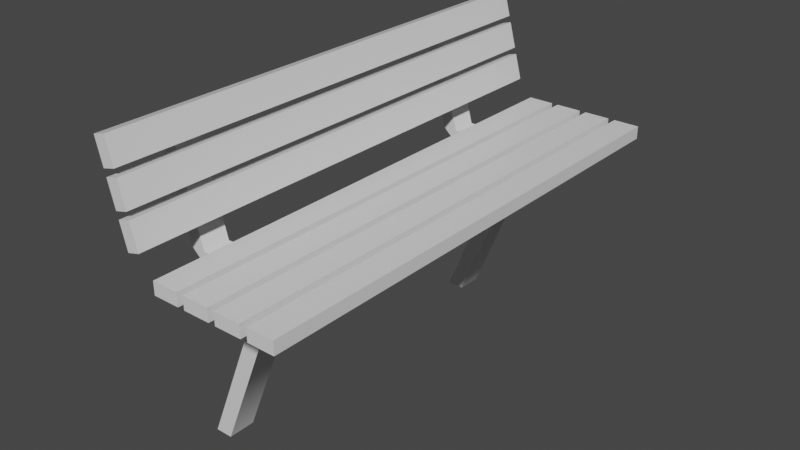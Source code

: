 # Source: parkbench.blend  (saved by Blender 3.1.7; exported with 4.5.12 LTS)
import bpy
from mathutils import Matrix  # noqa: F401  (used for matrix-valued properties, if any)

bpy.ops.wm.read_factory_settings(use_empty=True)
scene = bpy.context.scene
scene.name = 'Scene'

# ---- collections
col_parkbench = bpy.data.collections.new('parkbench'); scene.collection.children.link(col_parkbench)

# ---- materials (node trees are filled in below, after node groups)
mat_material = bpy.data.materials.new('Material')
mat_material.alpha_threshold = 0.0
mat_material.use_transparent_shadow = False
mat_material.line_color = (0.0, 0.0, 0.0, 1.0)

# ---- material node trees
mat_material.use_nodes = True; mat_material.node_tree.nodes.clear()
_N = mat_material.node_tree.nodes; _L = mat_material.node_tree.links
n0 = _N.new('ShaderNodeOutputMaterial'); n0.name = 'Material Output'; n0.location = (300, 300)
n1 = _N.new('ShaderNodeBsdfPrincipled'); n1.name = 'Principled BSDF'; n1.location = (10, 300)
n1.distribution = 'GGX'
n1.subsurface_method = 'BURLEY'
n1.inputs[2].default_value = 0.4
n1.inputs[3].default_value = 1.45
n1.inputs[27].default_value = (0.0, 0.0, 0.0, 1.0)
n1.inputs[28].default_value = 1.0
_L.new(n1.outputs[0], n0.inputs[0])
n0.is_active_output = True

# ---- world
world_world = bpy.data.worlds.new('World'); scene.world = world_world
world_world.use_nodes = True; world_world.node_tree.nodes.clear()
_N = world_world.node_tree.nodes; _L = world_world.node_tree.links
n0 = _N.new('ShaderNodeOutputWorld'); n0.name = 'World Output'; n0.location = (300, 300)
n1 = _N.new('ShaderNodeBackground'); n1.name = 'Background'; n1.location = (10, 300)
n1.inputs[0].default_value = (0.05088, 0.05088, 0.05088, 1.0)
_L.new(n1.outputs[0], n0.inputs[0])
n0.is_active_output = True
world_world.color = (0.05088, 0.05088, 0.05088)
world_world.use_sun_shadow = False
world_world.sun_shadow_jitter_overblur = 0.0

# ---- meshes
me_parkbench = bpy.data.meshes.new('parkbench')
me_parkbench.from_pydata([(0.07938, 1.5, 0.551), (0.07938, 1.5, 0.4741), (0.07938, -1.5, 0.551), (0.07938, -1.5, 0.4741), (-0.07938, 1.5, 0.551), (-0.07938, 1.5, 0.4741), (-0.07938, -1.5, 0.551), (-0.07938, -1.5, 0.4741), (0.2794, 1.5, 0.551), (0.2794, 1.5, 0.4741), (0.2794, -1.5, 0.551), (0.2794, -1.5, 0.4741), (0.1206, 1.5, 0.551), (0.1206, 1.5, 0.4741), (0.1206, -1.5, 0.551), (0.1206, -1.5, 0.4741), (0.4794, 1.5, 0.551), (0.4794, 1.5, 0.4741), (0.4794, -1.5, 0.551), (0.4794, -1.5, 0.4741), (0.3206, 1.5, 0.551), (0.3206, 1.5, 0.4741), (0.3206, -1.5, 0.551), (0.3206, -1.5, 0.4741), (-0.1206, 1.5, 0.551), (-0.1206, 1.5, 0.4741), (-0.1206, -1.5, 0.551), (-0.1206, -1.5, 0.4741), (-0.2794, 1.5, 0.551), (-0.2794, 1.5, 0.4741), (-0.2794, -1.5, 0.551), (-0.2794, -1.5, 0.4741), (-0.4682, 1.5, 1.042), (-0.5424, 1.5, 1.023), (-0.4682, -1.5, 1.042), (-0.5424, -1.5, 1.023), (-0.5093, 1.5, 1.196), (-0.5835, 1.5, 1.176), (-0.5093, -1.5, 1.196), (-0.5835, -1.5, 1.176), (-0.4165, 1.5, 0.8492), (-0.4907, 1.5, 0.8293), (-0.4165, -1.5, 0.8492), (-0.4907, -1.5, 0.8293), (-0.4576, 1.5, 1.003), (-0.5318, 1.5, 0.9827), (-0.4576, -1.5, 1.003), (-0.5318, -1.5, 0.9827), (-0.3647, 1.5, 0.656), (-0.4389, 1.5, 0.6362), (-0.3647, -1.5, 0.656), (-0.4389, -1.5, 0.6362), (-0.4058, 1.5, 0.8094), (-0.48, 1.5, 0.7895), (-0.4058, -1.5, 0.8094), (-0.48, -1.5, 0.7895), (-0.4505, 0.9208, -0.6), (-0.4271, 0.9208, 0.4696), (-0.4505, 1.079, -0.6), (-0.3495, 0.9208, -0.6), (-0.4271, 1.079, 0.3911), (-0.3495, 1.079, -0.6), (-0.4271, 1.079, 0.4696), (-0.05052, 0.9208, 0.3911), (-0.05052, 1.079, 0.3911), (0.05052, 1.079, 0.3911), (0.05052, 0.9208, 0.3911), (-0.05052, 0.9208, 0.4696), (-0.05052, 1.079, 0.4696), (0.05052, 1.079, 0.4696), (0.05052, 0.9208, 0.4696), (-0.513, 0.9208, 0.4696), (-0.513, 1.079, 0.4696), (-0.4271, 0.9208, 0.3911), (-0.5935, 0.9208, 1.064), (-0.5935, 1.079, 1.064), (-0.6794, 0.9208, 1.064), (-0.6794, 1.079, 1.064), (-0.4505, -1.079, -0.6), (-0.4271, -1.079, 0.4696), (-0.4505, -0.9208, -0.6), (-0.3495, -1.079, -0.6), (-0.4271, -0.9208, 0.3911), (-0.3495, -0.9208, -0.6), (-0.4271, -0.9208, 0.4696), (-0.05052, -1.079, 0.3911), (-0.05052, -0.9208, 0.3911), (0.05052, -0.9208, 0.3911), (0.05052, -1.079, 0.3911), (-0.05052, -1.079, 0.4696), (-0.05052, -0.9208, 0.4696), (0.05052, -0.9208, 0.4696), (0.05052, -1.079, 0.4696), (-0.513, -1.079, 0.4696), (-0.513, -0.9208, 0.4696), (-0.4271, -1.079, 0.3911), (-0.5935, -1.079, 1.064), (-0.5935, -0.9208, 1.064), (-0.6794, -1.079, 1.064), (-0.6794, -0.9208, 1.064), (0.4405, 1.079, 0.4696), (0.3505, 1.079, 0.3911), (0.4405, 0.9208, 0.4696), (0.3505, 0.9208, 0.3911), (0.4405, -0.9208, 0.4696), (0.3505, -0.9208, 0.3911), (0.4405, -1.079, 0.4696), (0.3505, -1.079, 0.3911), (-0.4505, 0.9208, -0.6), (-0.4271, 0.9208, 0.4696), (-0.4505, 1.079, -0.6), (-0.3495, 0.9208, -0.6), (-0.4271, 1.079, 0.3911), (-0.3495, 1.079, -0.6), (-0.4271, 1.079, 0.4696), (-0.05052, 0.9208, 0.3911), (-0.05052, 1.079, 0.3911), (0.05052, 1.079, 0.3911), (0.05052, 0.9208, 0.3911), (-0.05052, 0.9208, 0.4696), (-0.05052, 1.079, 0.4696), (0.05052, 1.079, 0.4696), (0.05052, 0.9208, 0.4696), (-0.513, 0.9208, 0.4696), (-0.513, 1.079, 0.4696), (-0.4271, 0.9208, 0.3911), (-0.5935, 0.9208, 1.064), (-0.5935, 1.079, 1.064), (-0.6794, 0.9208, 1.064), (-0.6794, 1.079, 1.064), (-0.4505, -1.079, -0.6), (-0.4271, -1.079, 0.4696), (-0.4505, -0.9208, -0.6), (-0.3495, -1.079, -0.6), (-0.4271, -0.9208, 0.3911), (-0.3495, -0.9208, -0.6), (-0.4271, -0.9208, 0.4696), (-0.05052, -1.079, 0.3911), (-0.05052, -0.9208, 0.3911), (0.05052, -0.9208, 0.3911), (0.05052, -1.079, 0.3911), (-0.05052, -1.079, 0.4696), (-0.05052, -0.9208, 0.4696), (0.05052, -0.9208, 0.4696), (0.05052, -1.079, 0.4696), (-0.513, -1.079, 0.4696), (-0.513, -0.9208, 0.4696), (-0.4271, -1.079, 0.3911), (-0.5935, -1.079, 1.064), (-0.5935, -0.9208, 1.064), (-0.6794, -1.079, 1.064), (-0.6794, -0.9208, 1.064), (0.4405, 1.079, 0.4696), (0.3505, 1.079, 0.3911), (0.4405, 0.9208, 0.4696), (0.3505, 0.9208, 0.3911), (0.4405, -0.9208, 0.4696), (0.3505, -0.9208, 0.3911), (0.4405, -1.079, 0.4696), (0.3505, -1.079, 0.3911)], [], [(0, 4, 6, 2), (3, 2, 6, 7), (7, 6, 4, 5), (5, 1, 3, 7), (1, 0, 2, 3), (5, 4, 0, 1), (8, 12, 14, 10), (11, 10, 14, 15), (15, 14, 12, 13), (13, 9, 11, 15), (9, 8, 10, 11), (13, 12, 8, 9), (16, 20, 22, 18), (19, 18, 22, 23), (23, 22, 20, 21), (21, 17, 19, 23), (17, 16, 18, 19), (21, 20, 16, 17), (24, 28, 30, 26), (27, 26, 30, 31), (31, 30, 28, 29), (29, 25, 27, 31), (25, 24, 26, 27), (29, 28, 24, 25), (32, 36, 38, 34), (35, 34, 38, 39), (39, 38, 36, 37), (37, 33, 35, 39), (33, 32, 34, 35), (37, 36, 32, 33), (40, 44, 46, 42), (43, 42, 46, 47), (47, 46, 44, 45), (45, 41, 43, 47), (41, 40, 42, 43), (45, 44, 40, 41), (48, 52, 54, 50), (51, 50, 54, 55), (55, 54, 52, 53), (53, 49, 51, 55), (49, 48, 50, 51), (53, 52, 48, 49), (63, 67, 57, 73), (59, 66, 63, 56), (58, 64, 65, 61), (66, 70, 67, 63), (70, 66, 103, 102), (64, 68, 69, 65), (68, 64, 60, 62), (62, 60, 72), (73, 57, 71), (71, 57, 74, 76), (62, 72, 77, 75), (85, 89, 79, 95), (81, 88, 85, 78), (80, 86, 87, 83), (88, 92, 89, 85), (86, 90, 91, 87), (90, 86, 82, 84), (84, 82, 94), (95, 79, 93), (93, 79, 96, 98), (84, 94, 99, 97), (87, 91, 104, 105), (65, 69, 100, 101), (92, 88, 107, 106), (125, 123, 124, 112), (116, 115, 125, 112), (119, 120, 114, 109), (124, 123, 128, 129), (113, 117, 118, 111), (108, 115, 116, 110), (126, 127, 129, 128), (109, 114, 127, 126), (147, 145, 146, 134), (138, 137, 147, 134), (141, 142, 136, 131), (146, 145, 150, 151), (135, 139, 140, 133), (130, 137, 138, 132), (118, 117, 153, 155), (148, 149, 151, 150), (131, 136, 149, 148), (153, 152, 154, 155), (157, 156, 158, 159), (143, 144, 158, 156), (140, 139, 157, 159), (121, 122, 154, 152)])
me_parkbench.polygons.foreach_set('use_smooth', [0, 0, 0, 0, 0, 0, 0, 0, 0, 0, 0, 0, 0, 0, 0, 0, 0, 0, 0, 0, 0, 0, 0, 0, 0, 0, 0, 0, 0, 0, 0, 0, 0, 0, 0, 0, 0, 0, 0, 0, 0, 0, 1, 1, 1, 1, 1, 1, 1, 1, 1, 1, 1, 1, 1, 1, 1, 1, 1, 1, 1, 1, 1, 1, 1, 1, 1, 1, 1, 1, 1, 1, 1, 1, 1, 1, 1, 1, 1, 1, 1, 1, 1, 1, 1, 1, 1, 1])
_uv = me_parkbench.uv_layers.new(name='UVMap')
_uv.uv.foreach_set('vector', [0.625, 0.5, 0.875, 0.5, 0.875, 0.75, 0.625, 0.75, 0.375, 0.75, 0.625, 0.75, 0.625, 1.0, 0.375, 1.0, 0.375, 0.0, 0.625, 0.0, 0.625, 0.25, 0.375, 0.25, 0.125, 0.5, 0.375, 0.5, 0.375, 0.75, 0.125, 0.75, 0.375, 0.5, 0.625, 0.5, 0.625, 0.75, 0.375, 0.75, 0.375, 0.25, 0.625, 0.25, 0.625, 0.5, 0.375, 0.5, 0.625, 0.5, 0.875, 0.5, 0.875, 0.75, 0.625, 0.75, 0.375, 0.75, 0.625, 0.75, 0.625, 1.0, 0.375, 1.0, 0.375, 0.0, 0.625, 0.0, 0.625, 0.25, 0.375, 0.25, 0.125, 0.5, 0.375, 0.5, 0.375, 0.75, 0.125, 0.75, 0.375, 0.5, 0.625, 0.5, 0.625, 0.75, 0.375, 0.75, 0.375, 0.25, 0.625, 0.25, 0.625, 0.5, 0.375, 0.5, 0.625, 0.5, 0.875, 0.5, 0.875, 0.75, 0.625, 0.75, 0.375, 0.75, 0.625, 0.75, 0.625, 1.0, 0.375, 1.0, 0.375, 0.0, 0.625, 0.0, 0.625, 0.25, 0.375, 0.25, 0.125, 0.5, 0.375, 0.5, 0.375, 0.75, 0.125, 0.75, 0.375, 0.5, 0.625, 0.5, 0.625, 0.75, 0.375, 0.75, 0.375, 0.25, 0.625, 0.25, 0.625, 0.5, 0.375, 0.5, 0.625, 0.5, 0.875, 0.5, 0.875, 0.75, 0.625, 0.75, 0.375, 0.75, 0.625, 0.75, 0.625, 1.0, 0.375, 1.0, 0.375, 0.0, 0.625, 0.0, 0.625, 0.25, 0.375, 0.25, 0.125, 0.5, 0.375, 0.5, 0.375, 0.75, 0.125, 0.75, 0.375, 0.5, 0.625, 0.5, 0.625, 0.75, 0.375, 0.75, 0.375, 0.25, 0.625, 0.25, 0.625, 0.5, 0.375, 0.5, 0.625, 0.5, 0.875, 0.5, 0.875, 0.75, 0.625, 0.75, 0.375, 0.75, 0.625, 0.75, 0.625, 1.0, 0.375, 1.0, 0.375, 0.0, 0.625, 0.0, 0.625, 0.25, 0.375, 0.25, 0.125, 0.5, 0.375, 0.5, 0.375, 0.75, 0.125, 0.75, 0.375, 0.5, 0.625, 0.5, 0.625, 0.75, 0.375, 0.75, 0.375, 0.25, 0.625, 0.25, 0.625, 0.5, 0.375, 0.5, 0.625, 0.5, 0.875, 0.5, 0.875, 0.75, 0.625, 0.75, 0.375, 0.75, 0.625, 0.75, 0.625, 1.0, 0.375, 1.0, 0.375, 0.0, 0.625, 0.0, 0.625, 0.25, 0.375, 0.25, 0.125, 0.5, 0.375, 0.5, 0.375, 0.75, 0.125, 0.75, 0.375, 0.5, 0.625, 0.5, 0.625, 0.75, 0.375, 0.75, 0.375, 0.25, 0.625, 0.25, 0.625, 0.5, 0.375, 0.5, 0.625, 0.5, 0.875, 0.5, 0.875, 0.75, 0.625, 0.75, 0.375, 0.75, 0.625, 0.75, 0.625, 1.0, 0.375, 1.0, 0.375, 0.0, 0.625, 0.0, 0.625, 0.25, 0.375, 0.25, 0.125, 0.5, 0.375, 0.5, 0.375, 0.75, 0.125, 0.75, 0.375, 0.5, 0.625, 0.5, 0.625, 0.75, 0.375, 0.75, 0.375, 0.25, 0.625, 0.25, 0.625, 0.5, 0.375, 0.5, 0.4239, 1.0, 0.4337, 1.0, 0.4337, 1.0, 0.4239, 1.0, 0.375, 0.75, 0.4239, 0.75, 0.4239, 1.0, 0.375, 1.0, 0.375, 0.25, 0.4239, 0.25, 0.4239, 0.5, 0.375, 0.5, 0.4239, 0.75, 0.4337, 0.75, 0.4337, 1.0, 0.4239, 1.0, 0.4337, 0.75, 0.4239, 0.75, 0.4239, 0.75, 0.4337, 0.75, 0.4239, 0.25, 0.4337, 0.25, 0.4337, 0.5, 0.4239, 0.5, 0.4337, 0.25, 0.4239, 0.25, 0.4239, 0.25, 0.4337, 0.25, 0.4337, 0.25, 0.4239, 0.25, 0.4337, 0.25, 0.4239, 1.0, 0.4337, 1.0, 0.4337, 1.0, 0.4337, 1.0, 0.4337, 1.0, 0.4337, 1.0, 0.4337, 1.0, 0.4337, 0.25, 0.4337, 0.25, 0.4337, 0.25, 0.4337, 0.25, 0.4239, 1.0, 0.4337, 1.0, 0.4337, 1.0, 0.4239, 1.0, 0.375, 0.75, 0.4239, 0.75, 0.4239, 1.0, 0.375, 1.0, 0.375, 0.25, 0.4239, 0.25, 0.4239, 0.5, 0.375, 0.5, 0.4239, 0.75, 0.4337, 0.75, 0.4337, 1.0, 0.4239, 1.0, 0.4239, 0.25, 0.4337, 0.25, 0.4337, 0.5, 0.4239, 0.5, 0.4337, 0.25, 0.4239, 0.25, 0.4239, 0.25, 0.4337, 0.25, 0.4337, 0.25, 0.4239, 0.25, 0.4337, 0.25, 0.4239, 1.0, 0.4337, 1.0, 0.4337, 1.0, 0.4337, 1.0, 0.4337, 1.0, 0.4337, 1.0, 0.4337, 1.0, 0.4337, 0.25, 0.4337, 0.25, 0.4337, 0.25, 0.4337, 0.25, 0.4239, 0.5, 0.4337, 0.5, 0.4337, 0.5, 0.4239, 0.5, 0.4239, 0.5, 0.4337, 0.5, 0.4337, 0.5, 0.4239, 0.5, 0.4337, 0.75, 0.4239, 0.75, 0.4239, 0.75, 0.4337, 0.75, 0.4239, 0.0, 0.4337, 0.0, 0.4337, 0.25, 0.4239, 0.25, 0.4239, 0.25, 0.4239, 0.0, 0.4239, 0.0, 0.4239, 0.25, 0.0, 0.0, 0.0, 0.0, 0.0, 0.0, 0.0, 0.0, 0.4337, 0.25, 0.4337, 0.0, 0.4337, 0.0, 0.4337, 0.25, 0.375, 0.5, 0.4239, 0.5, 0.4239, 0.75, 0.375, 0.75, 0.375, 0.0, 0.4239, 0.0, 0.4239, 0.25, 0.375, 0.25, 0.0, 0.0, 0.0, 0.0, 0.0, 0.0, 0.0, 0.0, 0.0, 0.0, 0.0, 0.0, 0.0, 0.0, 0.0, 0.0, 0.4239, 0.0, 0.4337, 0.0, 0.4337, 0.25, 0.4239, 0.25, 0.4239, 0.25, 0.4239, 0.0, 0.4239, 0.0, 0.4239, 0.25, 0.0, 0.0, 0.0, 0.0, 0.0, 0.0, 0.0, 0.0, 0.4337, 0.25, 0.4337, 0.0, 0.4337, 0.0, 0.4337, 0.25, 0.375, 0.5, 0.4239, 0.5, 0.4239, 0.75, 0.375, 0.75, 0.375, 0.0, 0.4239, 0.0, 0.4239, 0.25, 0.375, 0.25, 0.4239, 0.75, 0.4239, 0.5, 0.4239, 0.5, 0.4239, 0.75, 0.0, 0.0, 0.0, 0.0, 0.0, 0.0, 0.0, 0.0, 0.0, 0.0, 0.0, 0.0, 0.0, 0.0, 0.0, 0.0, 0.4239, 0.5, 0.4337, 0.5, 0.4337, 0.75, 0.4239, 0.75, 0.4239, 0.5, 0.4337, 0.5, 0.4337, 0.75, 0.4239, 0.75, 0.0, 0.0, 0.0, 0.0, 0.0, 0.0, 0.0, 0.0, 0.4239, 0.75, 0.4239, 0.5, 0.4239, 0.5, 0.4239, 0.75, 0.0, 0.0, 0.0, 0.0, 0.0, 0.0, 0.0, 0.0])
_ca = me_parkbench.color_attributes.new('Col', 'BYTE_COLOR', 'CORNER')
_ca.data.foreach_set('color', [0.5089, 0.2232, 0.1301, 1.0, 0.5089, 0.2232, 0.1301, 1.0, 0.5089, 0.2232, 0.1301, 1.0, 0.5089, 0.2232, 0.1301, 1.0, 0.5089, 0.2232, 0.1301, 1.0, 0.5089, 0.2232, 0.1301, 1.0, 0.5089, 0.2232, 0.1301, 1.0, 0.5089, 0.2232, 0.1301, 1.0, 0.5089, 0.2232, 0.1301, 1.0, 0.5089, 0.2232, 0.1301, 1.0, 0.5089, 0.2232, 0.1301, 1.0, 0.5089, 0.2232, 0.1301, 1.0, 0.5089, 0.2232, 0.1301, 1.0, 0.5089, 0.2232, 0.1301, 1.0, 0.5089, 0.2232, 0.1301, 1.0, 0.5089, 0.2232, 0.1301, 1.0, 0.5089, 0.2232, 0.1301, 1.0, 0.5089, 0.2232, 0.1301, 1.0, 0.5089, 0.2232, 0.1301, 1.0, 0.5089, 0.2232, 0.1301, 1.0, 0.5089, 0.2232, 0.1301, 1.0, 0.5089, 0.2232, 0.1301, 1.0, 0.5089, 0.2232, 0.1301, 1.0, 0.5089, 0.2232, 0.1301, 1.0, 0.5089, 0.2232, 0.1301, 1.0, 0.5089, 0.2232, 0.1301, 1.0, 0.5089, 0.2232, 0.1301, 1.0, 0.5089, 0.2232, 0.1301, 1.0, 0.5089, 0.2232, 0.1301, 1.0, 0.5089, 0.2232, 0.1301, 1.0, 0.5089, 0.2232, 0.1301, 1.0, 0.5089, 0.2232, 0.1301, 1.0, 0.5089, 0.2232, 0.1301, 1.0, 0.5089, 0.2232, 0.1301, 1.0, 0.5089, 0.2232, 0.1301, 1.0, 0.5089, 0.2232, 0.1301, 1.0, 0.5089, 0.2232, 0.1301, 1.0, 0.5089, 0.2232, 0.1301, 1.0, 0.5089, 0.2232, 0.1301, 1.0, 0.5089, 0.2232, 0.1301, 1.0, 0.5089, 0.2232, 0.1301, 1.0, 0.5089, 0.2232, 0.1301, 1.0, 0.5089, 0.2232, 0.1301, 1.0, 0.5089, 0.2232, 0.1301, 1.0, 0.5089, 0.2232, 0.1301, 1.0, 0.5089, 0.2232, 0.1301, 1.0, 0.5089, 0.2232, 0.1301, 1.0, 0.5089, 0.2232, 0.1301, 1.0, 0.5089, 0.2232, 0.1301, 1.0, 0.5089, 0.2232, 0.1301, 1.0, 0.5089, 0.2232, 0.1301, 1.0, 0.5089, 0.2232, 0.1301, 1.0, 0.5089, 0.2232, 0.1301, 1.0, 0.5089, 0.2232, 0.1301, 1.0, 0.5089, 0.2232, 0.1301, 1.0, 0.5089, 0.2232, 0.1301, 1.0, 0.5089, 0.2232, 0.1301, 1.0, 0.5089, 0.2232, 0.1301, 1.0, 0.5089, 0.2232, 0.1301, 1.0, 0.5089, 0.2232, 0.1301, 1.0, 0.5089, 0.2232, 0.1301, 1.0, 0.5089, 0.2232, 0.1301, 1.0, 0.5089, 0.2232, 0.1301, 1.0, 0.5089, 0.2232, 0.1301, 1.0, 0.5089, 0.2232, 0.1301, 1.0, 0.5089, 0.2232, 0.1301, 1.0, 0.5089, 0.2232, 0.1301, 1.0, 0.5089, 0.2232, 0.1301, 1.0, 0.5089, 0.2232, 0.1301, 1.0, 0.5089, 0.2232, 0.1301, 1.0, 0.5089, 0.2232, 0.1301, 1.0, 0.5089, 0.2232, 0.1301, 1.0, 0.5089, 0.2232, 0.1301, 1.0, 0.5089, 0.2232, 0.1301, 1.0, 0.5089, 0.2232, 0.1301, 1.0, 0.5089, 0.2232, 0.1301, 1.0, 0.5089, 0.2232, 0.1301, 1.0, 0.5089, 0.2232, 0.1301, 1.0, 0.5089, 0.2232, 0.1301, 1.0, 0.5089, 0.2232, 0.1301, 1.0, 0.5089, 0.2232, 0.1301, 1.0, 0.5089, 0.2232, 0.1301, 1.0, 0.5089, 0.2232, 0.1301, 1.0, 0.5089, 0.2232, 0.1301, 1.0, 0.5089, 0.2232, 0.1301, 1.0, 0.5089, 0.2232, 0.1301, 1.0, 0.5089, 0.2232, 0.1301, 1.0, 0.5089, 0.2232, 0.1301, 1.0, 0.5089, 0.2232, 0.1301, 1.0, 0.5089, 0.2232, 0.1301, 1.0, 0.5089, 0.2232, 0.1301, 1.0, 0.5089, 0.2232, 0.1301, 1.0, 0.5089, 0.2232, 0.1301, 1.0, 0.5089, 0.2232, 0.1301, 1.0, 0.5089, 0.2232, 0.1301, 1.0, 0.5089, 0.2232, 0.1301, 1.0, 0.5089, 0.2232, 0.1301, 1.0, 0.5089, 0.2232, 0.1301, 1.0, 0.5089, 0.2232, 0.1301, 1.0, 0.5089, 0.2232, 0.1301, 1.0, 0.5089, 0.2232, 0.1301, 1.0, 0.5089, 0.2232, 0.1301, 1.0, 0.5089, 0.2232, 0.1301, 1.0, 0.5089, 0.2232, 0.1301, 1.0, 0.5089, 0.2232, 0.1301, 1.0, 0.5089, 0.2232, 0.1301, 1.0, 0.5089, 0.2232, 0.1301, 1.0, 0.5089, 0.2232, 0.1301, 1.0, 0.5089, 0.2232, 0.1301, 1.0, 0.5089, 0.2232, 0.1301, 1.0, 0.5089, 0.2232, 0.1301, 1.0, 0.5089, 0.2232, 0.1301, 1.0, 0.5089, 0.2232, 0.1301, 1.0, 0.5089, 0.2232, 0.1301, 1.0, 0.5089, 0.2232, 0.1301, 1.0, 0.5089, 0.2232, 0.1301, 1.0, 0.5089, 0.2232, 0.1301, 1.0, 0.5089, 0.2232, 0.1301, 1.0, 0.5089, 0.2232, 0.1301, 1.0, 0.5089, 0.2232, 0.1301, 1.0, 0.5089, 0.2232, 0.1301, 1.0, 0.5089, 0.2232, 0.1301, 1.0, 0.5089, 0.2232, 0.1301, 1.0, 0.5089, 0.2232, 0.1301, 1.0, 0.5089, 0.2232, 0.1301, 1.0, 0.5089, 0.2232, 0.1301, 1.0, 0.5089, 0.2232, 0.1301, 1.0, 0.5089, 0.2232, 0.1301, 1.0, 0.5089, 0.2232, 0.1301, 1.0, 0.5089, 0.2232, 0.1301, 1.0, 0.5089, 0.2232, 0.1301, 1.0, 0.5089, 0.2232, 0.1301, 1.0, 0.5089, 0.2232, 0.1301, 1.0, 0.5089, 0.2232, 0.1301, 1.0, 0.5089, 0.2232, 0.1301, 1.0, 0.5089, 0.2232, 0.1301, 1.0, 0.5089, 0.2232, 0.1301, 1.0, 0.5089, 0.2232, 0.1301, 1.0, 0.5089, 0.2232, 0.1301, 1.0, 0.5089, 0.2232, 0.1301, 1.0, 0.5089, 0.2232, 0.1301, 1.0, 0.5089, 0.2232, 0.1301, 1.0, 0.5089, 0.2232, 0.1301, 1.0, 0.5089, 0.2232, 0.1301, 1.0, 0.5089, 0.2232, 0.1301, 1.0, 0.5089, 0.2232, 0.1301, 1.0, 0.5089, 0.2232, 0.1301, 1.0, 0.5089, 0.2232, 0.1301, 1.0, 0.5089, 0.2232, 0.1301, 1.0, 0.5089, 0.2232, 0.1301, 1.0, 0.5089, 0.2232, 0.1301, 1.0, 0.5089, 0.2232, 0.1301, 1.0, 0.5089, 0.2232, 0.1301, 1.0, 0.5089, 0.2232, 0.1301, 1.0, 0.5089, 0.2232, 0.1301, 1.0, 0.5089, 0.2232, 0.1301, 1.0, 0.5089, 0.2232, 0.1301, 1.0, 0.5089, 0.2232, 0.1301, 1.0, 0.5089, 0.2232, 0.1301, 1.0, 0.5089, 0.2232, 0.1301, 1.0, 0.5089, 0.2232, 0.1301, 1.0, 0.5089, 0.2232, 0.1301, 1.0, 0.5089, 0.2232, 0.1301, 1.0, 0.5089, 0.2232, 0.1301, 1.0, 0.5089, 0.2232, 0.1301, 1.0, 0.5089, 0.2232, 0.1301, 1.0, 0.5089, 0.2232, 0.1301, 1.0, 0.5089, 0.2232, 0.1301, 1.0, 0.1651, 0.5089, 0.1912, 1.0, 0.1651, 0.5089, 0.1912, 1.0, 0.1651, 0.5089, 0.1912, 1.0, 0.1651, 0.5089, 0.1912, 1.0, 0.1651, 0.5089, 0.1912, 1.0, 0.1651, 0.5089, 0.1912, 1.0, 0.1651, 0.5089, 0.1912, 1.0, 0.1651, 0.5089, 0.1912, 1.0, 0.1651, 0.5089, 0.1912, 1.0, 0.1651, 0.5089, 0.1912, 1.0, 0.1651, 0.5089, 0.1912, 1.0, 0.1651, 0.5089, 0.1912, 1.0, 0.1651, 0.5089, 0.1912, 1.0, 0.1651, 0.5089, 0.1912, 1.0, 0.1651, 0.5089, 0.1912, 1.0, 0.1651, 0.5089, 0.1912, 1.0, 0.1651, 0.5089, 0.1912, 1.0, 0.1651, 0.5089, 0.1912, 1.0, 0.1651, 0.5089, 0.1912, 1.0, 0.1651, 0.5089, 0.1912, 1.0, 0.1651, 0.5089, 0.1912, 1.0, 0.1651, 0.5089, 0.1912, 1.0, 0.1651, 0.5089, 0.1912, 1.0, 0.1651, 0.5089, 0.1912, 1.0, 0.1651, 0.5089, 0.1912, 1.0, 0.1651, 0.5089, 0.1912, 1.0, 0.1651, 0.5089, 0.1912, 1.0, 0.1651, 0.5089, 0.1912, 1.0, 0.1651, 0.5089, 0.1912, 1.0, 0.1651, 0.5089, 0.1912, 1.0, 0.1651, 0.5089, 0.1912, 1.0, 0.1651, 0.5089, 0.1912, 1.0, 0.1651, 0.5089, 0.1912, 1.0, 0.1651, 0.5089, 0.1912, 1.0, 0.1651, 0.5089, 0.1912, 1.0, 0.1651, 0.5089, 0.1912, 1.0, 0.1651, 0.5089, 0.1912, 1.0, 0.1651, 0.5089, 0.1912, 1.0, 0.1651, 0.5089, 0.1912, 1.0, 0.1651, 0.5089, 0.1912, 1.0, 0.1651, 0.5089, 0.1912, 1.0, 0.1651, 0.5089, 0.1912, 1.0, 0.1651, 0.5089, 0.1912, 1.0, 0.1651, 0.5089, 0.1912, 1.0, 0.1651, 0.5089, 0.1912, 1.0, 0.1651, 0.5089, 0.1912, 1.0, 0.1651, 0.5089, 0.1912, 1.0, 0.1651, 0.5089, 0.1912, 1.0, 0.1651, 0.5089, 0.1912, 1.0, 0.1651, 0.5089, 0.1912, 1.0, 0.1651, 0.5089, 0.1912, 1.0, 0.1651, 0.5089, 0.1912, 1.0, 0.1651, 0.5089, 0.1912, 1.0, 0.1651, 0.5089, 0.1912, 1.0, 0.1651, 0.5089, 0.1912, 1.0, 0.1651, 0.5089, 0.1912, 1.0, 0.1651, 0.5089, 0.1912, 1.0, 0.1651, 0.5089, 0.1912, 1.0, 0.1651, 0.5089, 0.1912, 1.0, 0.1651, 0.5089, 0.1912, 1.0, 0.1651, 0.5089, 0.1912, 1.0, 0.1651, 0.5089, 0.1912, 1.0, 0.1651, 0.5089, 0.1912, 1.0, 0.1651, 0.5089, 0.1912, 1.0, 0.1651, 0.5089, 0.1912, 1.0, 0.1651, 0.5089, 0.1912, 1.0, 0.1651, 0.5089, 0.1912, 1.0, 0.1651, 0.5089, 0.1912, 1.0, 0.1651, 0.5089, 0.1912, 1.0, 0.1651, 0.5089, 0.1912, 1.0, 0.1651, 0.5089, 0.1912, 1.0, 0.1651, 0.5089, 0.1912, 1.0, 0.1651, 0.5089, 0.1912, 1.0, 0.1651, 0.5089, 0.1912, 1.0, 0.1651, 0.5089, 0.1912, 1.0, 0.1651, 0.5089, 0.1912, 1.0, 0.1651, 0.5089, 0.1912, 1.0, 0.1651, 0.5089, 0.1912, 1.0, 0.1651, 0.5089, 0.1912, 1.0, 0.1651, 0.5089, 0.1912, 1.0, 0.1651, 0.5089, 0.1912, 1.0, 0.1651, 0.5089, 0.1912, 1.0, 0.1651, 0.5089, 0.1912, 1.0, 0.1651, 0.5089, 0.1912, 1.0, 0.1651, 0.5089, 0.1912, 1.0, 0.1651, 0.5089, 0.1912, 1.0, 0.1651, 0.5089, 0.1912, 1.0, 0.1651, 0.5089, 0.1912, 1.0, 0.1651, 0.5089, 0.1912, 1.0, 0.1651, 0.5089, 0.1912, 1.0, 0.1651, 0.5089, 0.1912, 1.0, 0.1651, 0.5089, 0.1912, 1.0, 0.1651, 0.5089, 0.1912, 1.0, 0.1651, 0.5089, 0.1912, 1.0, 0.1651, 0.5089, 0.1912, 1.0, 0.1651, 0.5089, 0.1912, 1.0, 0.1651, 0.5089, 0.1912, 1.0, 0.1651, 0.5089, 0.1912, 1.0, 0.1651, 0.5089, 0.1912, 1.0, 0.1651, 0.5089, 0.1912, 1.0, 0.1651, 0.5089, 0.1912, 1.0, 0.1651, 0.5089, 0.1912, 1.0, 0.1651, 0.5089, 0.1912, 1.0, 0.1651, 0.5089, 0.1912, 1.0, 0.1651, 0.5089, 0.1912, 1.0, 0.1651, 0.5089, 0.1912, 1.0, 0.1651, 0.5089, 0.1912, 1.0, 0.1651, 0.5089, 0.1912, 1.0, 0.1651, 0.5089, 0.1912, 1.0, 0.1651, 0.5089, 0.1912, 1.0, 0.1651, 0.5089, 0.1912, 1.0, 0.1651, 0.5089, 0.1912, 1.0, 0.1651, 0.5089, 0.1912, 1.0, 0.1651, 0.5089, 0.1912, 1.0, 0.1651, 0.5089, 0.1912, 1.0, 0.1651, 0.5089, 0.1912, 1.0, 0.1651, 0.5089, 0.1912, 1.0, 0.1651, 0.5089, 0.1912, 1.0, 0.1651, 0.5089, 0.1912, 1.0, 0.1651, 0.5089, 0.1912, 1.0, 0.1651, 0.5089, 0.1912, 1.0, 0.1651, 0.5089, 0.1912, 1.0, 0.1651, 0.5089, 0.1912, 1.0, 0.1651, 0.5089, 0.1912, 1.0, 0.1651, 0.5089, 0.1912, 1.0, 0.1651, 0.5089, 0.1912, 1.0, 0.1651, 0.5089, 0.1912, 1.0, 0.1651, 0.5089, 0.1912, 1.0, 0.1651, 0.5089, 0.1912, 1.0, 0.1651, 0.5089, 0.1912, 1.0, 0.1651, 0.5089, 0.1912, 1.0, 0.1651, 0.5089, 0.1912, 1.0, 0.1651, 0.5089, 0.1912, 1.0, 0.1651, 0.5089, 0.1912, 1.0, 0.1651, 0.5089, 0.1912, 1.0, 0.1651, 0.5089, 0.1912, 1.0, 0.1651, 0.5089, 0.1912, 1.0, 0.1651, 0.5089, 0.1912, 1.0, 0.1651, 0.5089, 0.1912, 1.0, 0.1651, 0.5089, 0.1912, 1.0, 0.1651, 0.5089, 0.1912, 1.0, 0.1651, 0.5089, 0.1912, 1.0, 0.1651, 0.5089, 0.1912, 1.0, 0.1651, 0.5089, 0.1912, 1.0, 0.1651, 0.5089, 0.1912, 1.0, 0.1651, 0.5089, 0.1912, 1.0, 0.1651, 0.5089, 0.1912, 1.0, 0.1651, 0.5089, 0.1912, 1.0, 0.1651, 0.5089, 0.1912, 1.0, 0.1651, 0.5089, 0.1912, 1.0, 0.1651, 0.5089, 0.1912, 1.0, 0.1651, 0.5089, 0.1912, 1.0, 0.1651, 0.5089, 0.1912, 1.0, 0.1651, 0.5089, 0.1912, 1.0, 0.1651, 0.5089, 0.1912, 1.0, 0.1651, 0.5089, 0.1912, 1.0, 0.1651, 0.5089, 0.1912, 1.0, 0.1651, 0.5089, 0.1912, 1.0, 0.1651, 0.5089, 0.1912, 1.0, 0.1651, 0.5089, 0.1912, 1.0, 0.1651, 0.5089, 0.1912, 1.0, 0.1651, 0.5089, 0.1912, 1.0, 0.1651, 0.5089, 0.1912, 1.0, 0.1651, 0.5089, 0.1912, 1.0, 0.1651, 0.5089, 0.1912, 1.0, 0.1651, 0.5089, 0.1912, 1.0, 0.1651, 0.5089, 0.1912, 1.0, 0.1651, 0.5089, 0.1912, 1.0, 0.1651, 0.5089, 0.1912, 1.0, 0.1651, 0.5089, 0.1912, 1.0, 0.1651, 0.5089, 0.1912, 1.0, 0.1651, 0.5089, 0.1912, 1.0, 0.1651, 0.5089, 0.1912, 1.0, 0.1651, 0.5089, 0.1912, 1.0, 0.1651, 0.5089, 0.1912, 1.0, 0.1651, 0.5089, 0.1912, 1.0, 0.1651, 0.5089, 0.1912, 1.0, 0.1651, 0.5089, 0.1912, 1.0, 0.1651, 0.5089, 0.1912, 1.0, 0.1651, 0.5089, 0.1912, 1.0])
me_parkbench.materials.append(mat_material)
me_parkbench.use_remesh_preserve_volume = False
me_parkbench.use_remesh_preserve_attributes = False
me_parkbench.use_mirror_vertex_groups = False
me_parkbench.update()

# ---- objects
ob_parkbench = bpy.data.objects.new('parkbench', me_parkbench)
ob_bumper = bpy.data.objects.new('bumper', None)
ob_bumper_box = bpy.data.objects.new('bumper_box', None)
ob_bumper_box_001 = bpy.data.objects.new('bumper_box.001', None)
ob_interactee = bpy.data.objects.new('interactee', None)
ob_interactee_sphere = bpy.data.objects.new('interactee_sphere', None)
ob_interactee_001 = bpy.data.objects.new('interactee.001', None)
ob_interactee_sphere_001 = bpy.data.objects.new('interactee_sphere.001', None)

# ---- transforms, parenting, visibility, modifiers, constraints
ob_parkbench.location = (0.0, 0.0, 0.0)
ob_parkbench.lock_rotations_4d = False
ob_parkbench.empty_display_type = 'ARROWS'
ob_parkbench.lineart.crease_threshold = 0.0
ob_bumper.parent = ob_parkbench
ob_bumper.location = (0.0, 0.0, 0.0)
ob_bumper.lineart.crease_threshold = 0.0
ob_bumper_box.parent = ob_bumper
ob_bumper_box.location = (-0.07948, 0.0, 0.0)
ob_bumper_box.scale = (0.5354, 1.507, 0.5528)
ob_bumper_box.empty_display_type = 'CUBE'
ob_bumper_box.lineart.crease_threshold = 0.0
ob_bumper_box_001.parent = ob_bumper
ob_bumper_box_001.location = (-0.5012, 0.0, 0.86)
ob_bumper_box_001.scale = (0.1187, 1.507, 0.3785)
ob_bumper_box_001.empty_display_type = 'CUBE'
ob_bumper_box_001.lineart.crease_threshold = 0.0
ob_interactee.parent = ob_parkbench
ob_interactee.location = (0.0, -0.8, 0.5)
ob_interactee.lineart.crease_threshold = 0.0
ob_interactee_sphere.parent = ob_interactee
ob_interactee_sphere.location = (0.0, 0.0, 0.0)
ob_interactee_sphere.scale = (0.8, 0.8, 0.8)
ob_interactee_sphere.empty_display_type = 'SPHERE'
ob_interactee_sphere.lineart.crease_threshold = 0.0
ob_interactee_001.parent = ob_parkbench
ob_interactee_001.location = (0.0, 0.8, 0.5)
ob_interactee_001.lineart.crease_threshold = 0.0
ob_interactee_sphere_001.parent = ob_interactee_001
ob_interactee_sphere_001.location = (0.0, 0.0, 0.0)
ob_interactee_sphere_001.scale = (0.8, 0.8, 0.8)
ob_interactee_sphere_001.empty_display_type = 'SPHERE'
ob_interactee_sphere_001.lineart.crease_threshold = 0.0

# ---- collection membership
col_parkbench.objects.link(ob_parkbench)
col_parkbench.objects.link(ob_bumper)
col_parkbench.objects.link(ob_bumper_box)
col_parkbench.objects.link(ob_bumper_box_001)
col_parkbench.objects.link(ob_interactee)
col_parkbench.objects.link(ob_interactee_sphere)
col_parkbench.objects.link(ob_interactee_001)
col_parkbench.objects.link(ob_interactee_sphere_001)

# ---- scene / render settings (as saved in the file)
scene.frame_start = 1; scene.frame_end = 250; scene.frame_set(1)
scene.render.engine = 'BLENDER_EEVEE_NEXT'
scene.cycles.use_denoising = False
scene.cycles.samples = 128
scene.cycles.sampling_pattern = 'TABULATED_SOBOL'
scene.cycles.use_adaptive_sampling = False
scene.cycles.use_light_tree = False
scene.view_settings.view_transform = 'Filmic'
bpy.context.view_layer.update()

# ---- added for rendering (the .blend has no active camera and no usable light): camera, sun
cam_auto = bpy.data.cameras.new('AutoCamera')
cam_auto.lens = 50.0
cam_auto.sensor_width = 36.0
cam_auto.clip_end = 1000.0
ob_auto_camera = bpy.data.objects.new('AutoCamera', cam_auto)
scene.collection.objects.link(ob_auto_camera)
ob_auto_camera.location = (3.30798, -4.08958, 3.02427)
ob_auto_camera.rotation_euler = (1.09748, -7.21219e-08, 0.694738)
scene.camera = ob_auto_camera
light_auto_sun = bpy.data.lights.new('AutoSun', 'SUN')
light_auto_sun.energy = 3.0
light_auto_sun.angle = 0.0523599
ob_auto_sun = bpy.data.objects.new('AutoSun', light_auto_sun)
scene.collection.objects.link(ob_auto_sun)
ob_auto_sun.rotation_euler = (0.872665, 0.174533, 0.523599)
bpy.context.view_layer.update()

